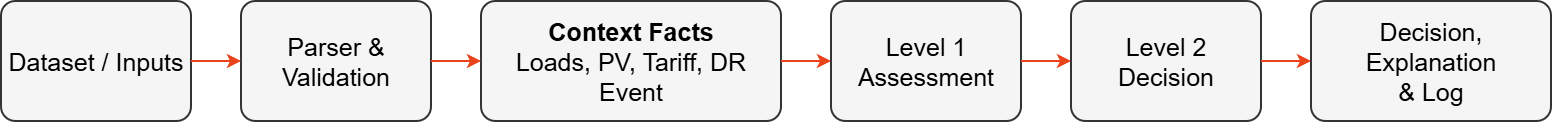

The diagram above was exported from draw.io. Its source (the exported page's mxGraphModel, read from the mxfile embedded in the PNG):
<mxGraphModel dx="1583" dy="1056" grid="0" gridSize="10" guides="1" tooltips="1" connect="1" arrows="1" fold="1" page="0" pageScale="1" pageWidth="827" pageHeight="1169" math="0" shadow="0" adaptiveColors="auto">
  <root>
    <mxCell id="0" />
    <mxCell id="1" parent="0" />
    <mxCell id="b1" parent="1" style="rounded=1;arcSize=12;whiteSpace=wrap;html=1;fontSize=25;fillColor=#f5f5f5;strokeColor=#333333;strokeWidth=2;" value="Dataset / Inputs" vertex="1">
      <mxGeometry height="120" width="190" x="20" y="20" as="geometry" />
    </mxCell>
    <mxCell id="b2" parent="1" style="rounded=1;arcSize=12;whiteSpace=wrap;html=1;fontSize=25;fillColor=#f5f5f5;strokeColor=#333333;strokeWidth=2;" value="Parser &amp;amp;&lt;br&gt;Validation" vertex="1">
      <mxGeometry height="120" width="190" x="260" y="20" as="geometry" />
    </mxCell>
    <mxCell id="b3" parent="1" style="rounded=1;arcSize=12;whiteSpace=wrap;html=1;fontSize=25;fillColor=#f5f5f5;strokeColor=#333333;strokeWidth=2;" value="&lt;b&gt;Context Facts&lt;/b&gt;&lt;br&gt;Loads, PV, Tariff, DR Event" vertex="1">
      <mxGeometry height="120" width="300" x="500" y="20" as="geometry" />
    </mxCell>
    <mxCell id="b4" parent="1" style="rounded=1;arcSize=12;whiteSpace=wrap;html=1;fontSize=25;fillColor=#f5f5f5;strokeColor=#333333;strokeWidth=2;" value="Level 1&lt;br&gt;Assessment" vertex="1">
      <mxGeometry height="120" width="190" x="850" y="20" as="geometry" />
    </mxCell>
    <mxCell id="b5" parent="1" style="rounded=1;arcSize=12;whiteSpace=wrap;html=1;fontSize=25;fillColor=#f5f5f5;strokeColor=#333333;strokeWidth=2;" value="Level 2&lt;br&gt;Decision" vertex="1">
      <mxGeometry height="120" width="190" x="1090" y="20" as="geometry" />
    </mxCell>
    <mxCell id="b6" parent="1" style="rounded=1;arcSize=12;whiteSpace=wrap;html=1;fontSize=25;fillColor=#f5f5f5;strokeColor=#333333;strokeWidth=2;" value="Decision, Explanation&lt;br&gt;&amp;amp; Log" vertex="1">
      <mxGeometry height="120" width="240" x="1330" y="20" as="geometry" />
    </mxCell>
    <mxCell id="a1" edge="1" parent="1" source="b1" style="html=1;endArrow=classic;endSize=8;strokeColor=#E8431A;strokeWidth=2;fontSize=25;" target="b2">
      <mxGeometry relative="1" as="geometry" />
    </mxCell>
    <mxCell id="a2" edge="1" parent="1" source="b2" style="html=1;endArrow=classic;endSize=8;strokeColor=#E8431A;strokeWidth=2;fontSize=25;" target="b3">
      <mxGeometry relative="1" as="geometry" />
    </mxCell>
    <mxCell id="a3" edge="1" parent="1" source="b3" style="html=1;endArrow=classic;endSize=8;strokeColor=#E8431A;strokeWidth=2;fontSize=25;" target="b4">
      <mxGeometry relative="1" as="geometry" />
    </mxCell>
    <mxCell id="a4" edge="1" parent="1" source="b4" style="html=1;endArrow=classic;endSize=8;strokeColor=#E8431A;strokeWidth=2;fontSize=25;" target="b5">
      <mxGeometry relative="1" as="geometry" />
    </mxCell>
    <mxCell id="a5" edge="1" parent="1" source="b5" style="html=1;endArrow=classic;endSize=8;strokeColor=#E8431A;strokeWidth=2;fontSize=25;" target="b6">
      <mxGeometry relative="1" as="geometry" />
    </mxCell>
  </root>
</mxGraphModel>